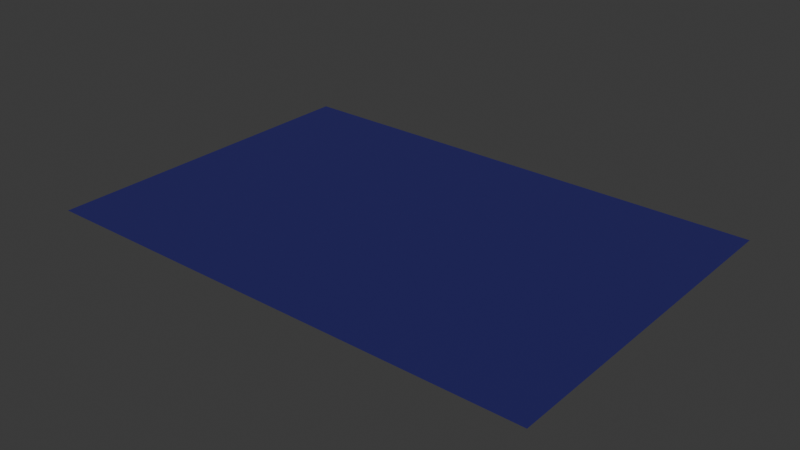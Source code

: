 # Source: TestArea.blend  (saved by Blender 4.3.34; exported with 4.5.12 LTS)
import bpy
from mathutils import Matrix  # noqa: F401  (used for matrix-valued properties, if any)

bpy.ops.wm.read_factory_settings(use_empty=True)
scene = bpy.context.scene
scene.name = 'Scene'

# ---- collections
col_collection = bpy.data.collections.new('Collection'); scene.collection.children.link(col_collection)

# ---- materials (node trees are filled in below, after node groups)
mat_material_001 = bpy.data.materials.new('Material.001')

# ---- material node trees
mat_material_001.use_nodes = True; mat_material_001.node_tree.nodes.clear()
_N = mat_material_001.node_tree.nodes; _L = mat_material_001.node_tree.links
n0 = _N.new('ShaderNodeBsdfPrincipled'); n0.name = 'Principled BSDF'; n0.location = (10, 300)
n0.inputs[0].default_value = (0.01189, 0.009116, 0.132, 1.0)
n0.inputs[2].default_value = 0.8333
n1 = _N.new('ShaderNodeOutputMaterial'); n1.name = 'Material Output'; n1.location = (300, 300)
_L.new(n0.outputs[0], n1.inputs[0])
n1.is_active_output = True

# ---- world
world_world = bpy.data.worlds.new('World'); scene.world = world_world
world_world.use_nodes = True; world_world.node_tree.nodes.clear()
_N = world_world.node_tree.nodes; _L = world_world.node_tree.links
n0 = _N.new('ShaderNodeOutputWorld'); n0.name = 'World Output'; n0.location = (300, 300)
n1 = _N.new('ShaderNodeBackground'); n1.name = 'Background'; n1.location = (10, 300)
n1.inputs[0].default_value = (0.05088, 0.05088, 0.05088, 1.0)
_L.new(n1.outputs[0], n0.inputs[0])
n0.is_active_output = True
world_world.color = (0.05088, 0.05088, 0.05088)
world_world.sun_shadow_jitter_overblur = 0.0

# ---- meshes
me_plane = bpy.data.meshes.new('Plane')
me_plane.from_pydata([(-76.3, -52.1, 0.0), (76.3, -52.1, 0.0), (-76.3, 52.1, 0.0), (76.3, 52.1, 0.0)], [], [(0, 1, 3, 2)])
_uv = me_plane.uv_layers.new(name='UVMap')
_uv.uv.foreach_set('vector', [0.0, 0.0, 1.0, 0.0, 1.0, 1.0, 0.0, 1.0])
me_plane.materials.append(mat_material_001)
me_plane.update()

# ---- objects
ob_plane = bpy.data.objects.new('Plane', me_plane)

# ---- transforms, parenting, visibility, modifiers, constraints
ob_plane.location = (0.0, 0.0, 0.0)

# ---- collection membership
col_collection.objects.link(ob_plane)

# ---- scene / render settings (as saved in the file)
scene.frame_start = 1; scene.frame_end = 250; scene.frame_set(2)
scene.render.engine = 'BLENDER_EEVEE_NEXT'
bpy.context.view_layer.update()

# ---- added for rendering (the .blend has no active camera and no usable light): camera, sun
cam_auto = bpy.data.cameras.new('AutoCamera')
cam_auto.lens = 50.0
cam_auto.sensor_width = 36.0
cam_auto.clip_end = 3000.42
ob_auto_camera = bpy.data.objects.new('AutoCamera', cam_auto)
scene.collection.objects.link(ob_auto_camera)
ob_auto_camera.location = (170.965, -205.158, 136.772)
ob_auto_camera.rotation_euler = (1.09748, -7.21219e-08, 0.694738)
scene.camera = ob_auto_camera
light_auto_sun = bpy.data.lights.new('AutoSun', 'SUN')
light_auto_sun.energy = 3.0
light_auto_sun.angle = 0.0523599
ob_auto_sun = bpy.data.objects.new('AutoSun', light_auto_sun)
scene.collection.objects.link(ob_auto_sun)
ob_auto_sun.rotation_euler = (0.872665, 0.174533, 0.523599)
bpy.context.view_layer.update()
